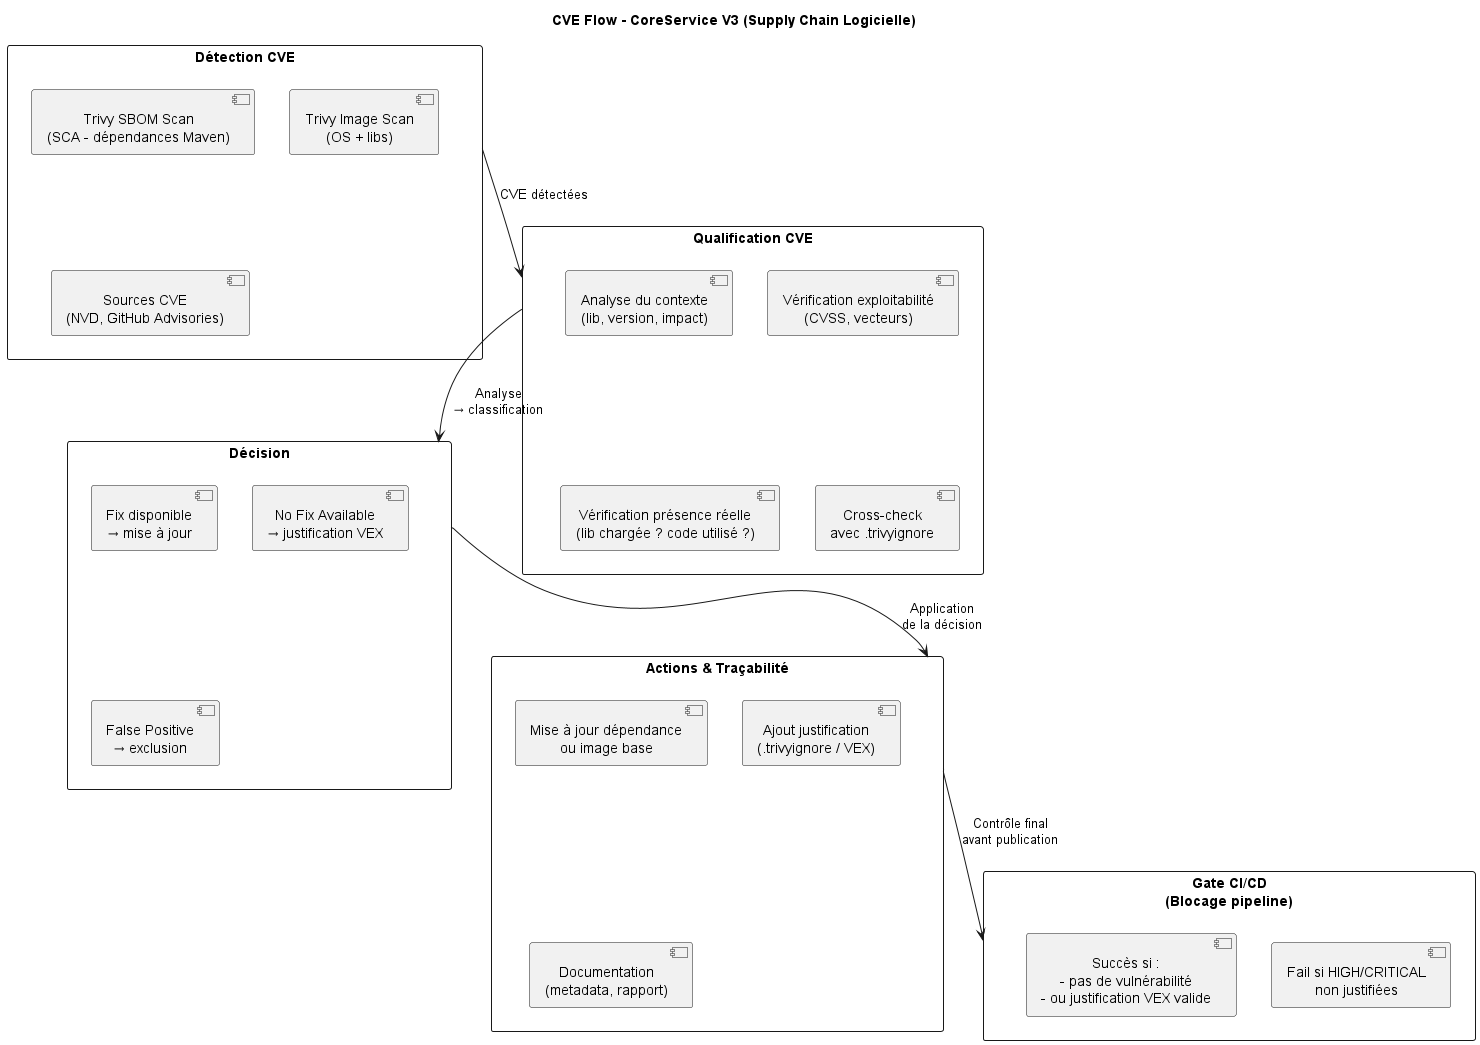

The diagram above was rendered by PlantUML. Its source (embedded in the PNG):
@startuml
title CVE Flow - CoreService V3 (Supply Chain Logicielle)

skinparam rectangleStyle rounded
skinparam shadowing false
skinparam defaultTextAlignment center

' ============================================================
' 1. DÉTECTION DES VULNÉRABILITÉS
' ============================================================
rectangle "Détection CVE" as Detect {
  component "Trivy SBOM Scan\n(SCA - dépendances Maven)"
  component "Trivy Image Scan\n(OS + libs)"
  component "Sources CVE\n(NVD, GitHub Advisories)"
}

' ============================================================
' 2. ANALYSE & QUALIFICATION
' ============================================================
rectangle "Qualification CVE" as Qualif {
  component "Analyse du contexte\n(lib, version, impact)"
  component "Vérification exploitabilité\n(CVSS, vecteurs)"
  component "Vérification présence réelle\n(lib chargée ? code utilisé ?)"
  component "Cross-check\navec .trivyignore"
}

' ============================================================
' 3. DÉCISION
' ============================================================
rectangle "Décision" as Decision {
  component "Fix disponible\n→ mise à jour"
  component "No Fix Available\n→ justification VEX"
  component "False Positive\n→ exclusion"
}

' ============================================================
' 4. ACTIONS & TRAÇABILITÉ
' ============================================================
rectangle "Actions & Traçabilité" as Actions {
  component "Mise à jour dépendance\nou image base"
  component "Ajout justification\n(.trivyignore / VEX)"
  component "Documentation\n(metadata, rapport)"
}

' ============================================================
' 5. GATE CI/CD
' ============================================================
rectangle "Gate CI/CD\n(Blocage pipeline)" as Gate {
  component "Fail si HIGH/CRITICAL\nnon justifiées"
  component "Succès si :\n- pas de vulnérabilité\n- ou justification VEX valide"
}

' ============================================================
' RELATIONS
' ============================================================
Detect --> Qualif : CVE détectées
Qualif --> Decision : Analyse\n→ classification
Decision --> Actions : Application\nde la décision
Actions --> Gate : Contrôle final\navant publication

@enduml